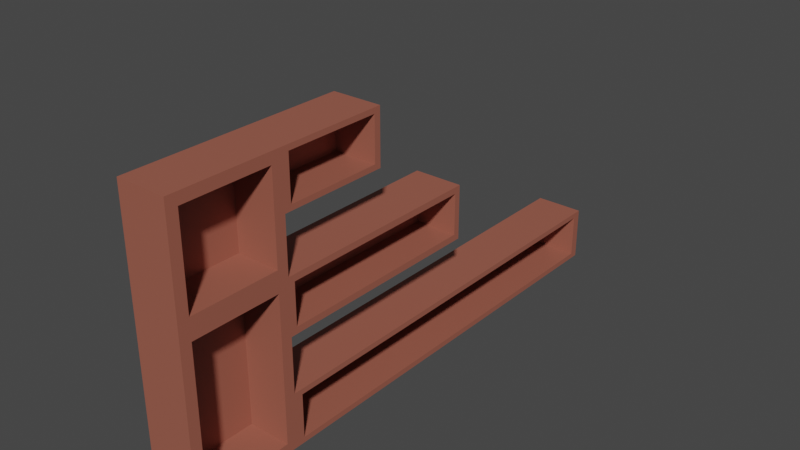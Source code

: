 # Source: WallShelf.blend  (saved by Blender 3.3.6; exported with 4.5.12 LTS)
import bpy
from mathutils import Matrix  # noqa: F401  (used for matrix-valued properties, if any)

bpy.ops.wm.read_factory_settings(use_empty=True)
scene = bpy.context.scene
scene.name = 'Scene'

# ---- collections
col_collection = bpy.data.collections.new('Collection'); scene.collection.children.link(col_collection)

# ---- materials (node trees are filled in below, after node groups)
mat_woodenself = bpy.data.materials.new('WoodenSelf')
mat_woodenself.use_transparent_shadow = False
mat_bluelight = bpy.data.materials.new('BlueLight')
mat_bluelight.use_transparent_shadow = False
mat_pinklight = bpy.data.materials.new('PinkLight')
mat_pinklight.use_transparent_shadow = False
mat_whitelight = bpy.data.materials.new('WhiteLight')
mat_whitelight.use_transparent_shadow = False
mat_purplelight = bpy.data.materials.new('PurpleLight')
mat_purplelight.use_transparent_shadow = False

# ---- material node trees
mat_woodenself.use_nodes = True; mat_woodenself.node_tree.nodes.clear()
_N = mat_woodenself.node_tree.nodes; _L = mat_woodenself.node_tree.links
n0 = _N.new('ShaderNodeBsdfPrincipled'); n0.name = 'Principled BSDF'; n0.location = (10, 300)
n0.distribution = 'GGX'
n0.subsurface_method = 'BURLEY'
n0.inputs[0].default_value = (0.3424, 0.1081, 0.07273, 1.0)
n0.inputs[3].default_value = 1.45
n0.inputs[27].default_value = (0.0, 0.0, 0.0, 1.0)
n0.inputs[28].default_value = 1.0
n1 = _N.new('ShaderNodeOutputMaterial'); n1.name = 'Material Output'; n1.location = (300, 300)
_L.new(n0.outputs[0], n1.inputs[0])
n1.is_active_output = True
mat_bluelight.use_nodes = True; mat_bluelight.node_tree.nodes.clear()
_N = mat_bluelight.node_tree.nodes; _L = mat_bluelight.node_tree.links
n0 = _N.new('ShaderNodeBsdfPrincipled'); n0.name = 'Principled BSDF'; n0.location = (10, 300)
n0.distribution = 'GGX'
n0.subsurface_method = 'BURLEY'
n0.inputs[0].default_value = (0.3742, 0.6886, 0.8, 1.0)
n0.inputs[3].default_value = 1.45
n0.inputs[27].default_value = (0.0, 0.0, 0.0, 1.0)
n0.inputs[28].default_value = 1.0
n1 = _N.new('ShaderNodeOutputMaterial'); n1.name = 'Material Output'; n1.location = (300, 300)
_L.new(n0.outputs[0], n1.inputs[0])
n1.is_active_output = True
mat_pinklight.use_nodes = True; mat_pinklight.node_tree.nodes.clear()
_N = mat_pinklight.node_tree.nodes; _L = mat_pinklight.node_tree.links
n0 = _N.new('ShaderNodeBsdfPrincipled'); n0.name = 'Principled BSDF'; n0.location = (10, 300)
n0.distribution = 'GGX'
n0.subsurface_method = 'BURLEY'
n0.inputs[0].default_value = (0.6981, 0.3328, 0.8, 1.0)
n0.inputs[3].default_value = 1.45
n0.inputs[27].default_value = (0.0, 0.0, 0.0, 1.0)
n0.inputs[28].default_value = 1.0
n1 = _N.new('ShaderNodeOutputMaterial'); n1.name = 'Material Output'; n1.location = (300, 300)
_L.new(n0.outputs[0], n1.inputs[0])
n1.is_active_output = True
mat_whitelight.use_nodes = True; mat_whitelight.node_tree.nodes.clear()
_N = mat_whitelight.node_tree.nodes; _L = mat_whitelight.node_tree.links
n0 = _N.new('ShaderNodeBsdfPrincipled'); n0.name = 'Principled BSDF'; n0.location = (10, 300)
n0.distribution = 'GGX'
n0.subsurface_method = 'BURLEY'
n0.inputs[3].default_value = 1.45
n0.inputs[27].default_value = (0.0, 0.0, 0.0, 1.0)
n0.inputs[28].default_value = 1.0
n1 = _N.new('ShaderNodeOutputMaterial'); n1.name = 'Material Output'; n1.location = (300, 300)
_L.new(n0.outputs[0], n1.inputs[0])
n1.is_active_output = True
mat_purplelight.use_nodes = True; mat_purplelight.node_tree.nodes.clear()
_N = mat_purplelight.node_tree.nodes; _L = mat_purplelight.node_tree.links
n0 = _N.new('ShaderNodeBsdfPrincipled'); n0.name = 'Principled BSDF'; n0.location = (10, 300)
n0.distribution = 'GGX'
n0.subsurface_method = 'BURLEY'
n0.inputs[0].default_value = (0.3391, 0.1311, 0.8, 1.0)
n0.inputs[3].default_value = 1.45
n0.inputs[27].default_value = (0.0, 0.0, 0.0, 1.0)
n0.inputs[28].default_value = 1.0
n1 = _N.new('ShaderNodeOutputMaterial'); n1.name = 'Material Output'; n1.location = (300, 300)
_L.new(n0.outputs[0], n1.inputs[0])
n1.is_active_output = True

# ---- world
world_world = bpy.data.worlds.new('World'); scene.world = world_world
world_world.use_nodes = True; world_world.node_tree.nodes.clear()
_N = world_world.node_tree.nodes; _L = world_world.node_tree.links
n0 = _N.new('ShaderNodeOutputWorld'); n0.name = 'World Output'; n0.location = (300, 300)
n1 = _N.new('ShaderNodeBackground'); n1.name = 'Background'; n1.location = (10, 300)
n1.inputs[0].default_value = (0.05088, 0.05088, 0.05088, 1.0)
_L.new(n1.outputs[0], n0.inputs[0])
n0.is_active_output = True
world_world.color = (0.05088, 0.05088, 0.05088)
world_world.use_sun_shadow = False
world_world.sun_shadow_jitter_overblur = 0.0

# ---- meshes
me_wallshelf = bpy.data.meshes.new('WallShelf')
me_wallshelf.from_pydata([(-4.424, -4.248, 0.09738), (-0.1761, -4.248, 0.09738), (-0.1761, 4.248, 0.09738), (-4.424, -0.8495, 0.09738), (-4.424, -2.549, 0.09738), (-3.574, -4.248, 0.09738), (-2.725, -4.248, 0.09738), (-1.875, -4.248, 0.09738), (-1.026, -4.248, 0.09738), (-0.1761, -2.549, 0.09738), (-0.1761, -0.8495, 0.09738), (-0.1761, 0.8495, 0.09738), (-0.1761, 2.549, 0.09738), (-1.026, 4.248, 0.09738), (-3.574, -2.549, 0.09738), (-3.574, -0.8495, 0.09738), (-2.725, -2.549, 0.09738), (-2.725, -0.8495, 0.09738), (-2.725, 0.8495, 0.09738), (-1.875, -2.549, 0.09738), (-1.875, -0.8495, 0.09738), (-1.875, 0.8495, 0.09738), (-1.026, -2.549, 0.09738), (-1.026, -0.8495, 0.09738), (-1.026, 0.8495, 0.09738), (-1.026, 2.549, 0.09738), (-4.424, -2.549, 0.8678), (-4.424, -4.248, 0.8678), (-1.026, -4.248, 0.8678), (-0.1761, -4.248, 0.8678), (-0.1761, 2.549, 0.8678), (-0.1761, 4.248, 0.8678), (-4.424, -0.8495, 0.8678), (-3.574, -4.248, 0.8678), (-2.725, -4.248, 0.8678), (-1.875, -4.248, 0.8678), (-0.1761, -2.549, 0.8678), (-0.1761, -0.8495, 0.8678), (-0.1761, 0.8495, 0.8678), (-1.026, 4.248, 0.8678), (-3.574, -2.549, 0.8678), (-3.574, -0.8495, 0.8678), (-2.725, -2.549, 0.8678), (-2.725, -0.8495, 0.8678), (-2.725, 0.8495, 0.8678), (-1.875, -2.549, 0.8678), (-1.875, -0.8495, 0.8678), (-1.875, 0.8495, 0.8678), (-1.026, 2.549, 0.8678), (-1.026, -2.549, 0.8678), (-1.026, -0.8495, 0.8678), (-1.026, 0.8495, 0.8678), (-1.077, -4.078, 0.8678), (-0.329, -4.078, 0.8678), (-2.572, -4.078, 0.8678), (-1.824, -4.078, 0.8678), (-0.329, -2.719, 0.8678), (-2.572, -2.719, 0.8678), (-1.824, -2.719, 0.8678), (-1.077, -2.719, 0.8678), (-4.254, -2.719, 0.8678), (-4.254, -4.078, 0.8678), (-3.574, -4.078, 0.8678), (-2.895, -4.078, 0.8678), (-3.574, -2.719, 0.8678), (-2.895, -2.719, 0.8678), (-4.339, -0.9515, 0.8678), (-4.339, -2.447, 0.8678), (-3.659, -2.447, 0.8678), (-3.659, -0.9515, 0.8678), (-2.624, -2.45, 0.8678), (-2.624, -0.8495, 0.8678), (-2.624, 0.7508, 0.8678), (-1.976, -2.45, 0.8678), (-1.976, -0.8495, 0.8678), (-1.976, 0.7508, 0.8678), (-0.2611, 2.481, 0.8678), (-0.2611, 4.112, 0.8678), (-0.2611, -2.413, 0.8678), (-0.2611, -0.7816, 0.8678), (-0.2611, 0.8495, 0.8678), (-0.9407, 4.112, 0.8678), (-0.9407, 2.481, 0.8678), (-0.9407, -2.413, 0.8678), (-0.9407, -0.7816, 0.8678), (-0.9407, 0.8495, 0.8678), (-1.077, -4.078, 0.2013), (-0.329, -4.078, 0.2013), (-2.572, -4.078, 0.2013), (-1.824, -4.078, 0.2013), (-0.329, -2.719, 0.2013), (-2.572, -2.719, 0.2013), (-1.824, -2.719, 0.2013), (-1.077, -2.719, 0.2013), (-4.254, -2.719, 0.2013), (-4.254, -4.078, 0.2013), (-3.574, -4.078, 0.2013), (-2.895, -4.078, 0.2013), (-3.574, -2.719, 0.2013), (-2.895, -2.719, 0.2013), (-4.339, -0.9515, 0.2013), (-4.339, -2.447, 0.2013), (-3.659, -2.447, 0.2013), (-3.659, -0.9515, 0.2013), (-2.624, -2.45, 0.2013), (-2.624, -0.8495, 0.2013), (-2.624, 0.7508, 0.2013), (-1.976, -2.45, 0.2013), (-1.976, -0.8495, 0.2013), (-1.976, 0.7508, 0.2013), (-0.2611, 2.481, 0.2013), (-0.2611, 4.112, 0.2013), (-0.2611, -2.413, 0.2013), (-0.2611, -0.7816, 0.2013), (-0.2611, 0.8495, 0.2013), (-0.9407, 4.112, 0.2013), (-0.9407, 2.481, 0.2013), (-0.9407, -2.413, 0.2013), (-0.9407, -0.7816, 0.2013), (-0.9407, 0.8495, 0.2013), (-2.559, -4.078, 0.8274), (-2.559, -2.719, 0.8274), (-4.242, -2.719, 0.8274), (-4.242, -4.078, 0.8274), (-4.327, -0.9515, 0.8274), (-4.327, -2.447, 0.8274), (-2.612, -2.45, 0.8274), (-2.612, -0.8495, 0.8274), (-2.612, 0.7508, 0.8274), (-0.9283, 4.112, 0.8274), (-0.9283, 2.481, 0.8274), (-0.9283, -2.413, 0.8274), (-0.9283, -0.7816, 0.8274), (-0.9283, 0.8495, 0.8274), (-2.559, -4.078, 0.6941), (-2.559, -2.719, 0.6941), (-4.242, -2.719, 0.6941), (-4.242, -4.078, 0.6941), (-4.327, -0.9515, 0.6941), (-4.327, -2.447, 0.6941), (-2.612, -2.45, 0.6941), (-2.612, -0.8495, 0.6941), (-2.612, 0.7508, 0.6941), (-0.9283, 4.112, 0.6941), (-0.9283, 2.481, 0.6941), (-0.9283, -2.413, 0.6941), (-0.9283, -0.7816, 0.6941), (-0.9283, 0.8495, 0.6941), (-3.567, -2.549, 0.6733), (-3.567, -0.8495, 0.6733), (-1.868, -2.549, 0.6733), (-1.868, -0.8495, 0.6733), (-1.868, 0.8495, 0.6733), (-3.567, -2.549, 0.8274), (-3.567, -0.8495, 0.8274), (-1.868, -2.549, 0.8274), (-1.868, -0.8495, 0.8274), (-1.868, 0.8495, 0.8274)], [], [(1, 9, 36, 29), (15, 3, 32, 41), (7, 8, 28, 35), (20, 21, 47, 46), (6, 7, 35, 34), (19, 20, 46, 45), (12, 2, 31, 30), (25, 24, 51, 48), (5, 6, 34, 33), (2, 13, 39, 31), (8, 1, 29, 28), (24, 23, 50, 51), (36, 37, 79, 78), (40, 26, 60, 64), (26, 40, 68, 67), (42, 40, 64, 65), (36, 49, 59, 56), (47, 44, 72, 75), (44, 43, 71, 72), (42, 34, 54, 57), (34, 35, 55, 54), (30, 31, 77, 76), (31, 39, 81, 77), (48, 51, 85, 82), (17, 16, 42, 43), (13, 25, 48, 39), (21, 18, 44, 47), (9, 10, 37, 36), (18, 17, 43, 44), (10, 11, 38, 37), (16, 14, 40, 42), (3, 4, 26, 32), (14, 15, 41, 40), (23, 22, 49, 50), (4, 0, 27, 26), (22, 19, 45, 49), (11, 12, 30, 38), (0, 5, 33, 27), (74, 75, 109, 108), (77, 81, 115, 111), (73, 74, 108, 107), (45, 42, 57, 58), (35, 28, 52, 55), (28, 29, 53, 52), (49, 45, 58, 59), (29, 36, 56, 53), (80, 76, 110, 114), (72, 71, 105, 106), (27, 33, 62, 61), (34, 42, 65, 63), (26, 27, 61, 60), (33, 34, 63, 62), (79, 80, 114, 113), (41, 32, 66, 69), (32, 26, 67, 66), (40, 41, 69, 68), (71, 70, 104, 105), (56, 59, 93, 90), (46, 47, 75, 74), (42, 45, 73, 70), (43, 42, 70, 71), (45, 46, 74, 73), (78, 79, 113, 112), (65, 64, 98, 99), (59, 58, 92, 93), (76, 77, 111, 110), (49, 36, 78, 83), (50, 49, 83, 84), (37, 38, 80, 79), (51, 50, 84, 85), (39, 48, 82, 81), (38, 30, 76, 80), (88, 89, 92, 91), (89, 86, 93, 92), (86, 87, 90, 93), (95, 96, 98, 94), (96, 97, 99, 98), (101, 102, 103, 100), (104, 107, 108, 105), (105, 108, 109, 106), (116, 110, 111, 115), (117, 112, 113, 118), (118, 113, 114, 119), (119, 114, 110, 116), (81, 82, 116, 115), (70, 73, 107, 104), (52, 53, 87, 86), (84, 83, 117, 118), (54, 55, 89, 88), (66, 67, 101, 100), (85, 84, 118, 119), (75, 72, 106, 109), (55, 52, 86, 89), (68, 69, 103, 102), (82, 85, 119, 116), (60, 61, 95, 94), (53, 56, 90, 87), (67, 68, 102, 101), (83, 78, 112, 117), (61, 62, 96, 95), (57, 54, 88, 91), (69, 66, 100, 103), (62, 63, 97, 96), (63, 65, 99, 97), (58, 57, 91, 92), (64, 60, 94, 98), (128, 127, 141, 142), (127, 126, 140, 141), (129, 130, 144, 143), (132, 131, 145, 146), (124, 125, 139, 138), (133, 132, 146, 147), (130, 133, 147, 144), (122, 123, 137, 136), (121, 120, 134, 135), (151, 152, 157, 156), (150, 151, 156, 155), (148, 149, 154, 153)])
me_wallshelf.polygons.foreach_set('material_index', [0, 0, 0, 0, 0, 0, 0, 0, 0, 0, 0, 0, 0, 0, 0, 0, 0, 0, 0, 0, 0, 0, 0, 0, 0, 0, 0, 0, 0, 0, 0, 0, 0, 0, 0, 0, 0, 0, 0, 0, 0, 0, 0, 0, 0, 0, 0, 0, 0, 0, 0, 0, 0, 0, 0, 0, 0, 0, 0, 0, 0, 0, 0, 0, 0, 0, 0, 0, 0, 0, 0, 0, 0, 0, 0, 0, 0, 0, 0, 0, 0, 0, 0, 0, 0, 0, 0, 0, 0, 0, 0, 0, 0, 0, 0, 0, 0, 0, 0, 0, 0, 0, 0, 0, 0, 0, 3, 3, 1, 1, 1, 1, 1, 2, 4, 2, 2, 2])
_uv = me_wallshelf.uv_layers.new(name='UVMap')
_uv.uv.foreach_set('vector', [1.485, 0.4377, 1.181, 0.4377, 1.181, 0.2998, 1.485, 0.2998, -0.4928, -0.06093, -0.3407, -0.06093, -0.3407, 0.07701, -0.4928, 0.07701, 1.181, 1.028, 1.333, 1.028, 1.333, 1.166, 1.181, 1.166, 0.4018, 1.028, 0.706, 1.028, 0.706, 1.166, 0.4018, 1.166, 1.029, 1.028, 1.181, 1.028, 1.181, 1.166, 1.029, 1.166, 0.09757, 1.028, 0.4018, 1.028, 0.4018, 1.166, 0.09757, 1.166, 0.2682, 0.4377, -0.03605, 0.4377, -0.03605, 0.2998, 0.2682, 0.2998, 0.5724, 0.4562, 0.8766, 0.4562, 0.8766, 0.5942, 0.5724, 0.5942, 0.8766, 1.028, 1.029, 1.028, 1.029, 1.166, 0.8766, 1.166, -0.4928, 0.09549, -0.3407, 0.09549, -0.3407, 0.2334, -0.4928, 0.2334, 1.333, 1.028, 1.485, 1.028, 1.485, 1.166, 1.333, 1.166, 0.8766, 0.4562, 1.181, 0.4562, 1.181, 0.5942, 0.8766, 0.5942, 0.2682, -0.4792, 0.5724, -0.4792, 0.5845, -0.464, 0.2925, -0.464, 0.2682, 0.1292, 0.2682, 0.2813, 0.2377, 0.2509, 0.2377, 0.1292, 0.2682, 0.2813, 0.2682, 0.1292, 0.2864, 0.1444, 0.2864, 0.2661, 0.2682, -0.02288, 0.2682, 0.1292, 0.2377, 0.1292, 0.2377, 0.007541, 0.2682, -0.4792, 0.2682, -0.3271, 0.2377, -0.318, 0.2377, -0.4518, 0.8766, -0.175, 0.8766, -0.02288, 0.8589, -0.04086, 0.8589, -0.157, 0.8766, -0.02288, 0.5724, -0.02288, 0.5724, -0.04086, 0.8589, -0.04086, 0.2682, -0.02288, -0.03605, -0.02288, -0.005625, -0.05026, 0.2377, -0.05026, -0.03605, -0.02288, -0.03605, -0.175, -0.005625, -0.1841, -0.005625, -0.05026, 1.181, -0.4792, 1.485, -0.4792, 1.461, -0.464, 1.169, -0.464, 1.485, -0.4792, 1.485, -0.3271, 1.461, -0.3423, 1.461, -0.464, 1.181, -0.3271, 0.8766, -0.3271, 0.8766, -0.3423, 1.169, -0.3423, 1.181, 1.323, 0.8766, 1.323, 0.8766, 1.185, 1.181, 1.185, 0.2682, 0.4562, 0.5724, 0.4562, 0.5724, 0.5942, 0.2682, 0.5942, -0.3164, -0.3413, -0.4685, -0.3413, -0.4685, -0.4792, -0.3164, -0.4792, 1.181, 0.4377, 0.8766, 0.4377, 0.8766, 0.2998, 1.181, 0.2998, 1.485, 1.323, 1.181, 1.323, 1.181, 1.185, 1.485, 1.185, 0.8766, 0.4377, 0.5724, 0.4377, 0.5724, 0.2998, 0.8766, 0.2998, 0.6994, 1.479, 0.5473, 1.479, 0.5473, 1.341, 0.6994, 1.341, 0.8581, 1.323, 0.5539, 1.323, 0.5539, 1.185, 0.8581, 1.185, -0.05453, -0.07941, -0.3587, -0.07941, -0.3587, -0.2173, -0.05453, -0.2173, 1.181, 0.4562, 1.485, 0.4562, 1.485, 0.5942, 1.181, 0.5942, 0.5539, 1.323, 0.2497, 1.323, 0.2497, 1.185, 0.5539, 1.185, 0.3767, 1.341, 0.5288, 1.341, 0.5288, 1.479, 0.3767, 1.479, 0.5724, 0.4377, 0.2682, 0.4377, 0.2682, 0.2998, 0.5724, 0.2998, 0.7245, 1.028, 0.8766, 1.028, 0.8766, 1.166, 0.7245, 1.166, -0.03685, 0.4562, 0.2497, 0.4562, 0.2497, 0.5756, -0.03685, 0.5756, -0.3419, 0.5756, -0.4635, 0.5756, -0.4635, 0.4562, -0.3419, 0.4562, -0.3234, 0.4562, -0.03685, 0.4562, -0.03685, 0.5756, -0.3234, 0.5756, 0.2682, -0.175, 0.2682, -0.02288, 0.2377, -0.05026, 0.2377, -0.1841, -0.03605, -0.175, -0.03605, -0.3271, -0.005625, -0.318, -0.005625, -0.1841, -0.03605, -0.3271, -0.03605, -0.4792, -0.005625, -0.4518, -0.005625, -0.318, 0.2682, -0.3271, 0.2682, -0.175, 0.2377, -0.1841, 0.2377, -0.318, -0.03605, -0.4792, 0.2682, -0.4792, 0.2377, -0.4518, -0.005625, -0.4518, 0.9009, 0.8906, 1.193, 0.8906, 1.193, 1.01, 0.9009, 1.01, -0.2747, 0.8906, 0.01183, 0.8906, 0.01183, 1.01, -0.2747, 1.01, -0.03605, 0.2813, -0.03605, 0.1292, -0.005625, 0.1292, -0.005625, 0.2509, -0.03605, -0.02288, 0.2682, -0.02288, 0.2377, 0.007541, -0.005625, 0.007541, 0.2682, 0.2813, -0.03605, 0.2813, -0.005625, 0.2509, 0.2377, 0.2509, -0.03605, 0.1292, -0.03605, -0.02288, -0.005625, 0.007541, -0.005625, 0.1292, 0.6089, 0.8906, 0.9009, 0.8906, 0.9009, 1.01, 0.6089, 1.01, 0.5724, 0.1292, 0.5724, 0.2813, 0.5541, 0.2661, 0.5541, 0.1444, 0.5724, 0.2813, 0.2682, 0.2813, 0.2864, 0.2661, 0.5541, 0.2661, 0.2682, 0.1292, 0.5724, 0.1292, 0.5541, 0.1444, 0.2864, 0.1444, 0.01183, 0.8906, 0.2983, 0.8906, 0.2983, 1.01, 0.01183, 1.01, 0.2312, 1.439, 0.09734, 1.439, 0.09734, 1.319, 0.2312, 1.319, 0.5724, -0.175, 0.8766, -0.175, 0.8589, -0.157, 0.5724, -0.157, 0.2682, -0.02288, 0.2682, -0.175, 0.2858, -0.157, 0.2858, -0.04086, 0.5724, -0.02288, 0.2682, -0.02288, 0.2858, -0.04086, 0.5724, -0.04086, 0.2682, -0.175, 0.5724, -0.175, 0.5724, -0.157, 0.2858, -0.157, 0.3168, 0.8906, 0.6089, 0.8906, 0.6089, 1.01, 0.3168, 1.01, 0.7179, 1.341, 0.8396, 1.341, 0.8396, 1.461, 0.7179, 1.461, 0.09734, 1.439, -0.03651, 1.439, -0.03651, 1.319, 0.09734, 1.319, 1.193, 0.8906, 1.485, 0.8906, 1.485, 1.01, 1.193, 1.01, 0.2682, -0.3271, 0.2682, -0.4792, 0.2925, -0.464, 0.2925, -0.3423, 0.5724, -0.3271, 0.2682, -0.3271, 0.2925, -0.3423, 0.5845, -0.3423, 0.5724, -0.4792, 0.8766, -0.4792, 0.8766, -0.464, 0.5845, -0.464, 0.8766, -0.3271, 0.5724, -0.3271, 0.5845, -0.3423, 0.8766, -0.3423, 1.485, -0.3271, 1.181, -0.3271, 1.169, -0.3423, 1.461, -0.3423, 0.8766, -0.4792, 1.181, -0.4792, 1.169, -0.464, 0.8766, -0.464, -0.1032, 0.6126, 0.03065, 0.6126, 0.03065, 0.856, -0.1032, 0.856, 0.03065, 0.6126, 0.1645, 0.6126, 0.1645, 0.856, 0.03065, 0.856, 0.1645, 0.6126, 0.2983, 0.6126, 0.2983, 0.856, 0.1645, 0.856, -0.2979, -0.2358, -0.2979, -0.3575, -0.05453, -0.3575, -0.05453, -0.2358, -0.2979, -0.3575, -0.2979, -0.4792, -0.05453, -0.4792, -0.05453, -0.3575, -0.3222, 0.06076, -0.3222, -0.06092, -0.05453, -0.06092, -0.05453, 0.06076, -0.3419, 1.301, -0.3419, 1.185, -0.05533, 1.185, -0.05533, 1.301, -0.05533, 1.301, -0.05533, 1.185, 0.2312, 1.185, 0.2312, 1.301, 1.193, 0.7343, 1.193, 0.6126, 1.485, 0.6126, 1.485, 0.7343, 0.3168, 0.7343, 0.3168, 0.6126, 0.6089, 0.6126, 0.6089, 0.7343, 0.6089, 0.7343, 0.6089, 0.6126, 0.9009, 0.6126, 0.9009, 0.7343, 0.9009, 0.7343, 0.9009, 0.6126, 1.193, 0.6126, 1.193, 0.7343, 0.3168, 0.7528, 0.6089, 0.7528, 0.6089, 0.8721, 0.3168, 0.8721, -0.4797, 1.301, -0.4797, 1.185, -0.3603, 1.185, -0.3603, 1.301, -0.1886, 1.148, -0.3225, 1.148, -0.3225, 1.028, -0.1886, 1.028, 1.193, 0.7528, 1.485, 0.7528, 1.485, 0.8721, 1.193, 0.8721, 0.07909, 1.148, -0.05476, 1.148, -0.05476, 1.028, 0.07909, 1.028, -0.3222, 0.07924, -0.05453, 0.07924, -0.05453, 0.1986, -0.3222, 0.1986, 0.9009, 0.7528, 1.193, 0.7528, 1.193, 0.8721, 0.9009, 0.8721, -0.4965, -0.1012, -0.4965, -0.2173, -0.3772, -0.2173, -0.3772, -0.1012, -0.05476, 1.148, -0.1886, 1.148, -0.1886, 1.028, -0.05476, 1.028, -0.3222, 0.2171, -0.05453, 0.2171, -0.05453, 0.3364, -0.3222, 0.3364, 0.6089, 0.7528, 0.9009, 0.7528, 0.9009, 0.8721, 0.6089, 0.8721, 1.242, 1.341, 1.485, 1.341, 1.485, 1.461, 1.242, 1.461, -0.365, 0.6126, -0.1217, 0.6126, -0.1217, 0.732, -0.365, 0.732, -0.4624, 0.2519, -0.3407, 0.2519, -0.3407, 0.3712, -0.4624, 0.3712, -0.2932, 1.01, -0.4149, 1.01, -0.4149, 0.8906, -0.2932, 0.8906, 0.9798, 1.341, 1.101, 1.341, 1.101, 1.461, 0.9798, 1.461, -0.365, 0.7504, -0.1217, 0.7504, -0.1217, 0.8698, -0.365, 0.8698, -0.4626, 1.028, -0.3409, 1.028, -0.3409, 1.148, -0.4626, 1.148, 1.101, 1.341, 1.223, 1.341, 1.223, 1.461, 1.101, 1.461, -0.4322, 1.319, -0.1888, 1.319, -0.1888, 1.439, -0.4322, 1.439, -0.03651, 1.439, -0.1704, 1.439, -0.1704, 1.319, -0.03651, 1.319, 0.8396, 1.341, 0.9613, 1.341, 0.9613, 1.461, 0.8396, 1.461, -0.2747, 0.8906, 0.01183, 0.8906, 0.01183, 1.01, -0.2747, 1.01, 0.01183, 0.8906, 0.2983, 0.8906, 0.2983, 1.01, 0.01183, 1.01, 0.3168, 0.7528, 0.6089, 0.7528, 0.6089, 0.8721, 0.3168, 0.8721, 1.193, 0.7528, 1.485, 0.7528, 1.485, 0.8721, 1.193, 0.8721, -0.3222, 0.07924, -0.05453, 0.07924, -0.05453, 0.1986, -0.3222, 0.1986, 0.9009, 0.7528, 1.193, 0.7528, 1.193, 0.8721, 0.9009, 0.8721, 0.6089, 0.7528, 0.9009, 0.7528, 0.9009, 0.8721, 0.6089, 0.8721, 1.242, 1.341, 1.485, 1.341, 1.485, 1.461, 1.242, 1.461, -0.365, 0.7504, -0.1217, 0.7504, -0.1217, 0.8698, -0.365, 0.8698, 0.4018, 1.028, 0.706, 1.028, 0.706, 1.166, 0.4018, 1.166, 0.09757, 1.028, 0.4018, 1.028, 0.4018, 1.166, 0.09757, 1.166, -0.05453, -0.07941, -0.3587, -0.07941, -0.3587, -0.2173, -0.05453, -0.2173])
me_wallshelf.materials.append(mat_woodenself)
me_wallshelf.materials.append(mat_bluelight)
me_wallshelf.materials.append(mat_pinklight)
me_wallshelf.materials.append(mat_whitelight)
me_wallshelf.materials.append(mat_purplelight)
me_wallshelf.use_remesh_fix_poles = True
me_wallshelf.use_remesh_preserve_attributes = False
me_wallshelf.update()

# ---- objects
ob_wallshelf = bpy.data.objects.new('WallShelf', me_wallshelf)

# ---- transforms, parenting, visibility, modifiers, constraints
ob_wallshelf.location = (0.0, 0.0, 0.0)
ob_wallshelf.rotation_euler = (0.0, 1.571, 0.0)
ob_wallshelf.scale = (0.6306, 0.6306, 0.6306)

# ---- collection membership
col_collection.objects.link(ob_wallshelf)

# ---- scene / render settings (as saved in the file)
scene.frame_start = 1; scene.frame_end = 250; scene.frame_set(1)
scene.render.engine = 'BLENDER_EEVEE_NEXT'
scene.cycles.use_denoising = False
scene.cycles.samples = 128
scene.cycles.sampling_pattern = 'TABULATED_SOBOL'
scene.cycles.use_adaptive_sampling = False
scene.cycles.use_light_tree = False
scene.view_settings.view_transform = 'Filmic'
bpy.context.view_layer.update()

# ---- added for rendering (the .blend has no active camera and no usable light): camera, sun
cam_auto = bpy.data.cameras.new('AutoCamera')
cam_auto.lens = 50.0
cam_auto.sensor_width = 36.0
cam_auto.clip_end = 1000.0
ob_auto_camera = bpy.data.objects.new('AutoCamera', cam_auto)
scene.collection.objects.link(ob_auto_camera)
ob_auto_camera.location = (5.86382, -6.67144, 5.89791)
ob_auto_camera.rotation_euler = (1.09748, -7.21219e-08, 0.694738)
scene.camera = ob_auto_camera
light_auto_sun = bpy.data.lights.new('AutoSun', 'SUN')
light_auto_sun.energy = 3.0
light_auto_sun.angle = 0.0523599
ob_auto_sun = bpy.data.objects.new('AutoSun', light_auto_sun)
scene.collection.objects.link(ob_auto_sun)
ob_auto_sun.rotation_euler = (0.872665, 0.174533, 0.523599)
bpy.context.view_layer.update()
